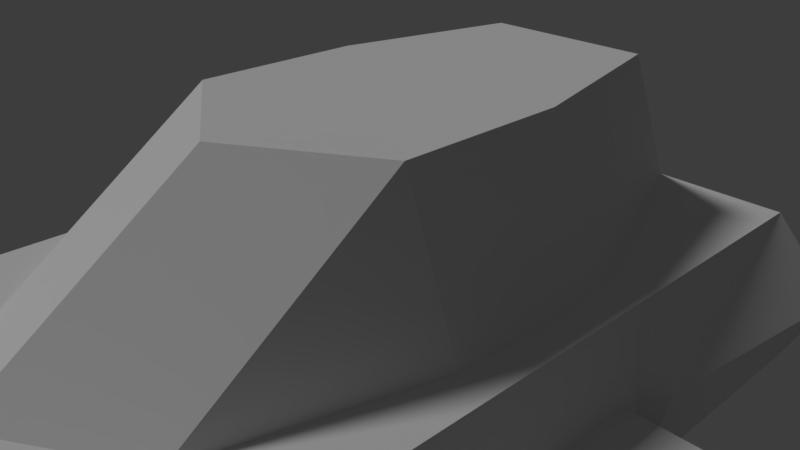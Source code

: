 # Source: Fast_1.blend  (saved by Blender 2.78.0; exported with 4.5.12 LTS)
import bpy
from mathutils import Matrix  # noqa: F401  (used for matrix-valued properties, if any)

bpy.ops.wm.read_factory_settings(use_empty=True)
scene = bpy.context.scene
scene.name = 'Scene'

# ---- collections
col_collection_1 = bpy.data.collections.new('Collection 1'); scene.collection.children.link(col_collection_1)

# ---- world
world_world = bpy.data.worlds.new('World'); scene.world = world_world
world_world.color = (0.04696, 0.04696, 0.04696)
world_world.use_sun_shadow = False
world_world.sun_shadow_jitter_overblur = 0.0
world_world.cycles.sampling_method = 'MANUAL'

# ---- cameras
cam_camera = bpy.data.cameras.new('Camera')
cam_camera.clip_end = 100.0
cam_camera.lens = 35.0
cam_camera.sensor_width = 32.0
cam_camera.sensor_height = 18.0
cam_camera.ortho_scale = 7.314
cam_camera.dof.focus_distance = 0.0

# ---- lights
light_sun = bpy.data.lights.new('Sun', 'SUN')
light_sun.transmission_factor = 0.0
light_sun.angle = 0.1993
light_sun.energy = 1.0
light_sun.shadow_buffer_clip_start = 0.5
light_sun.shadow_soft_size = 0.1
light_sun.shadow_cascade_max_distance = 1000.0

# ---- meshes
me_plane = bpy.data.meshes.new('Plane')
me_plane.from_pydata([(1.811, -3.995, 0.06001), (2.61, -1.1, 0.06001), (2.61, 1.236, 0.06001), (0.0, -1.1, -3.824), (1.811, -1.1, 2.135), (1.811, 1.236, 2.135), (1.219, 3.832, 2.135), (4.422e-08, -5.154, 0.06001), (4.422e-08, -2.259, 2.135), (4.422e-08, 1.236, 2.135), (4.422e-08, 4.905, 0.06001), (4.422e-08, -1.1, 2.135), (4.422e-08, 3.832, 2.135), (3.11, -1.1, 0.06001), (0.0, -3.995, -3.824), (3.11, -7.1, 0.06001), (3.11, -3.995, 0.06001), (0.0, -7.1, 0.06001), (4.422e-08, -5.154, 0.06001), (1.811, -3.995, 0.06001), (2.61, -1.1, 0.06001), (2.61, 1.236, 0.06001), (2.11, -8.6, 0.06001), (0.0, -8.6, 0.06001), (1.129, -18.6, 0.06001), (0.0, -21.94, 0.06001), (3.11, 1.236, 0.06001), (3.11, 4.905, 0.06001), (0.0, 4.905, 0.06001), (1.219, 4.905, 0.06001), (1.219, 4.905, 0.06001), (0.0, -4.357, -3.824), (3.308, -1.1, -0.9652), (4.07, -7.1, -0.9652), (3.308, -3.995, -0.9652), (3.07, -8.6, -0.9652), (2.089, -18.6, -0.9652), (0.0, -23.74, -0.9652), (3.308, 1.236, -0.9652), (4.07, 4.905, -0.9652), (0.0, -7.1, -3.824), (3.497, -1.1, -2.169), (3.497, -7.1, -2.169), (3.497, -3.995, -2.169), (2.497, -8.6, -2.169), (1.517, -18.6, -2.169), (0.0, -21.94, -2.169), (3.497, 1.236, -2.169), (3.497, 4.905, -2.169), (0.0, -8.6, -3.824), (3.11, -4.357, 0.06001), (3.667, -4.357, -0.9652), (3.497, -4.357, -2.169), (3.11, 1.478, 0.06001), (2.518, 1.478, 0.06001), (3.667, 1.478, -0.9652), (3.497, 1.478, -2.169), (0.0, -21.16, -3.824), (0.0, -18.6, -3.824), (0.0, 1.236, -3.824), (0.0, 1.478, -3.824), (0.0, 4.905, -3.824), (2.341, -3.672, -1.259), (2.341, -3.672, -1.083), (2.341, 0.9824, -1.259), (2.341, 0.9824, -1.083), (4.341, -3.672, -1.259), (4.341, -3.672, -1.083), (4.341, 0.9824, -1.259), (4.341, 0.9824, -1.083), (4.491, 0.9824, -1.156), (4.365, 0.9824, -1.28), (4.365, -3.672, -1.28), (4.491, -3.672, -1.156), (5.382, 0.9824, -2.065), (5.256, 0.9824, -2.188), (5.256, -3.672, -2.188), (5.382, -3.672, -2.065), (5.449, 0.9824, -2.226), (5.273, 0.9824, -2.227), (5.273, -3.672, -2.227), (5.449, -3.672, -2.226), (5.45, 0.9824, -2.728), (5.274, 0.9824, -2.728), (5.274, -3.672, -2.728), (5.45, -3.672, -2.728), (5.658, -1.367, -2.506), (5.061, -1.367, -2.506), (4.763, -1.367, -3.023), (5.061, -1.367, -3.54), (5.658, -1.367, -3.54), (5.956, -1.367, -3.023), (5.1, 1.182, -2.573), (5.619, 1.182, -2.573), (4.84, 1.182, -3.023), (5.1, 1.182, -3.473), (5.619, 1.182, -3.473), (5.879, 1.182, -3.023), (5.104, -3.814, -2.58), (5.615, -3.814, -2.58), (4.849, -3.814, -3.023), (5.104, -3.814, -3.466), (5.615, -3.814, -3.466), (5.871, -3.814, -3.023), (5.231, -4.467, -2.799), (5.489, -4.467, -2.799), (5.101, -4.467, -3.023), (5.231, -4.467, -3.247), (5.489, -4.467, -3.247), (5.618, -4.467, -3.023), (5.278, 2.749, -2.882), (5.441, 2.749, -2.882), (5.197, 2.749, -3.023), (5.278, 2.749, -3.164), (5.441, 2.749, -3.164), (5.522, 2.749, -3.023), (5.318, -4.611, -2.951), (5.401, -4.611, -2.951), (5.277, -4.611, -3.023), (5.318, -4.611, -3.095), (5.401, -4.611, -3.095), (5.443, -4.611, -3.023), (5.658, -2.931, -3.54), (5.061, -2.931, -3.54), (4.763, -2.931, -3.023), (5.061, -2.931, -2.506), (5.956, -2.931, -3.023), (5.658, -2.931, -2.506), (5.061, 0.511, -3.54), (5.658, 0.511, -3.54), (5.061, 0.511, -2.506), (4.763, 0.511, -3.023), (5.956, 0.511, -3.023), (5.658, 0.511, -2.506), (1.816, -1.1, -2.964), (1.816, -3.995, -2.964), (1.816, -4.357, -2.964), (1.816, -7.1, -2.964), (1.914, -1.1, -2.918), (1.914, -7.1, -2.918), (1.914, -3.995, -2.918), (1.914, 1.236, -2.918), (1.914, 4.905, -2.918), (1.914, -4.357, -2.918), (1.914, 1.478, -2.918), (1.816, 1.236, -2.964), (1.816, 1.478, -2.964), (1.816, 4.905, -2.964), (1.922, -6.612, -3.014), (1.885, -6.612, -3.031), (1.885, -1.1, -3.031), (1.885, 1.236, -3.031), (1.885, 1.478, -3.031), (1.885, 4.905, -3.031), (1.885, -4.357, -3.031), (1.885, -3.995, -3.031), (1.922, -1.1, -3.014), (1.922, 1.236, -3.014), (1.922, -3.995, -3.014), (1.922, -4.357, -3.014), (1.922, 1.478, -3.014), (1.922, 4.905, -3.014)], [(28, 30)], [(8, 4, 11), (4, 20, 21, 5), (5, 21, 29, 6), (6, 29, 10, 12), (5, 9, 11, 4), (12, 9, 5, 6), (4, 19, 20), (18, 19, 4, 8), (2, 1, 13, 26), (16, 0, 7, 17, 15, 50), (13, 1, 0, 16), (15, 17, 23, 22), (22, 23, 25, 24), (54, 53, 27, 30), (43, 52, 31, 14), (42, 40, 31, 52), (24, 25, 37, 36), (53, 26, 38, 55), (49, 44, 45, 58), (22, 24, 36, 35), (13, 16, 34, 32), (50, 15, 33, 51), (26, 13, 32, 38), (15, 22, 35, 33), (32, 34, 43, 41), (57, 45, 46), (36, 37, 46, 45), (33, 35, 44, 42), (38, 32, 41, 47), (55, 38, 47, 56), (35, 36, 45, 44), (51, 33, 42, 52), (34, 51, 52, 43), (16, 50, 51, 34), (39, 55, 56, 48), (27, 53, 55, 39), (2, 26, 53, 54), (3, 41, 43, 14), (40, 42, 44, 49), (57, 58, 45), (59, 47, 41, 3), (56, 47, 59, 60), (60, 61, 48, 56), (62, 63, 65, 64), (64, 65, 69, 68), (69, 67, 73, 70), (66, 67, 63, 62), (64, 68, 66, 62), (69, 65, 63, 67), (73, 72, 76, 77), (68, 69, 70, 71), (67, 66, 72, 73), (66, 68, 71, 72), (76, 75, 79, 80), (72, 71, 75, 76), (70, 73, 77, 74), (71, 70, 74, 75), (78, 81, 85, 82), (74, 77, 81, 78), (75, 74, 78, 79), (77, 76, 80, 81), (83, 82, 85, 84), (79, 78, 82, 83), (81, 80, 84, 85), (80, 79, 83, 84), (123, 122, 102, 101), (97, 96, 114, 115), (129, 128, 95, 96), (131, 130, 92, 94), (132, 129, 96, 97), (128, 131, 94, 95), (130, 133, 93, 92), (133, 132, 97, 93), (103, 99, 105, 109), (125, 124, 100, 98), (122, 126, 103, 102), (124, 123, 101, 100), (127, 125, 98, 99), (126, 127, 99, 103), (108, 109, 121, 120), (101, 102, 108, 107), (98, 100, 106, 104), (102, 103, 109, 108), (100, 101, 107, 106), (99, 98, 104, 105), (110, 111, 115, 114, 113, 112), (95, 94, 112, 113), (92, 93, 111, 110), (93, 97, 115, 111), (96, 95, 113, 114), (94, 92, 110, 112), (116, 118, 119, 120, 121, 117), (106, 107, 119, 118), (105, 104, 116, 117), (109, 105, 117, 121), (107, 108, 120, 119), (104, 106, 118, 116), (91, 86, 127, 126), (86, 87, 125, 127), (88, 89, 123, 124), (90, 91, 126, 122), (87, 88, 124, 125), (89, 90, 122, 123), (86, 91, 132, 133), (87, 86, 133, 130), (89, 88, 131, 128), (91, 90, 129, 132), (88, 87, 130, 131), (90, 89, 128, 129), (140, 135, 136, 143), (139, 143, 136, 137), (134, 135, 140, 138), (145, 134, 138, 141), (144, 146, 145, 141), (146, 144, 142, 147), (158, 159, 154, 155), (148, 149, 154, 159), (150, 156, 158, 155), (151, 157, 156, 150), (160, 157, 151, 152), (152, 153, 161, 160), (142, 144, 160, 161), (134, 145, 151, 150), (143, 139, 148, 159), (146, 147, 153, 152), (144, 141, 157, 160), (137, 136, 154, 149), (147, 142, 161, 153), (145, 146, 152, 151), (135, 134, 150, 155), (136, 135, 155, 154), (141, 138, 156, 157), (138, 140, 158, 156), (140, 143, 159, 158), (139, 137, 149, 148)])
me_plane.use_remesh_preserve_volume = False
me_plane.use_remesh_preserve_attributes = False
me_plane.use_mirror_vertex_groups = False
me_plane.update()

# ---- objects
ob_sun = bpy.data.objects.new('Sun', light_sun)
ob_plane = bpy.data.objects.new('Plane', me_plane)
ob_camera = bpy.data.objects.new('Camera', cam_camera)

# ---- transforms, parenting, visibility, modifiers, constraints
ob_sun.location = (0.0, 0.0, 0.0)
ob_sun.rotation_euler = (6.647, -0.5817, -0.193)
ob_sun.lineart.crease_threshold = 0.0
ob_plane.location = (0.0, 0.0, 0.0)
ob_plane.lineart.crease_threshold = 0.0
_m = ob_plane.modifiers.new('Mirror', 'MIRROR')
_m.use_clip = True
ob_camera.location = (7.481, -6.508, 5.344)
ob_camera.rotation_euler = (1.109, 0.0, 0.8149)
ob_camera.lock_rotations_4d = False
ob_camera.empty_display_type = 'ARROWS'
ob_camera.color = (0.0, 0.0, 0.0, 0.0)
ob_camera.display_type = 'WIRE'
ob_camera.lineart.crease_threshold = 0.0

# ---- collection membership
col_collection_1.objects.link(ob_sun)
col_collection_1.objects.link(ob_plane)
col_collection_1.objects.link(ob_camera)

# ---- scene / render settings (as saved in the file)
scene.camera = ob_camera
scene.frame_start = 1; scene.frame_end = 250; scene.frame_set(1)
scene.render.engine = 'CYCLES'
scene.render.resolution_percentage = 50
scene.render.dither_intensity = 0.0
scene.cycles.use_denoising = False
scene.cycles.samples = 128
scene.cycles.sampling_pattern = 'TABULATED_SOBOL'
scene.cycles.light_sampling_threshold = 0.0
scene.cycles.use_adaptive_sampling = False
scene.cycles.use_light_tree = False
scene.cycles.blur_glossy = 0.0
scene.cycles.sample_clamp_indirect = 0.0
scene.view_settings.view_transform = 'Standard'
bpy.context.view_layer.update()

